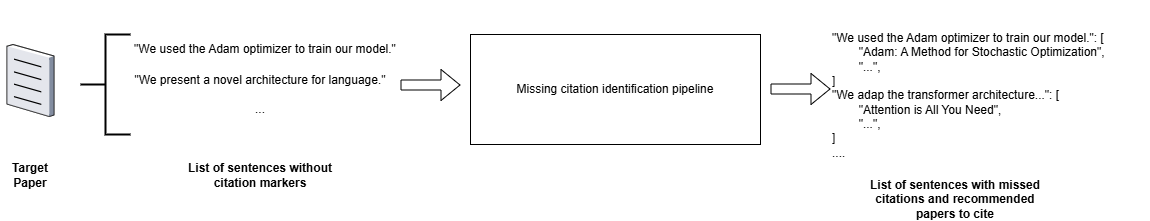

The diagram above was exported from draw.io. Its source (the exported page's mxGraphModel, read from the mxfile embedded in the PNG):
<mxGraphModel dx="3466" dy="2183" grid="1" gridSize="10" guides="1" tooltips="1" connect="1" arrows="1" fold="1" page="1" pageScale="1" pageWidth="850" pageHeight="1100" math="0" shadow="0">
  <root>
    <mxCell id="0" />
    <mxCell id="1" parent="0" />
    <mxCell id="b1jk-9omZd_dT7_f0a8H-2" value="Target Paper" style="text;html=1;align=center;verticalAlign=middle;whiteSpace=wrap;rounded=0;fontStyle=1" parent="1" vertex="1">
      <mxGeometry x="50" y="466" width="60" height="30" as="geometry" />
    </mxCell>
    <mxCell id="b1jk-9omZd_dT7_f0a8H-4" value="" style="verticalLabelPosition=bottom;sketch=0;aspect=fixed;html=1;verticalAlign=top;strokeColor=none;align=center;outlineConnect=0;shape=mxgraph.citrix.document;" parent="1" vertex="1">
      <mxGeometry x="56.5" y="350" width="47" height="72" as="geometry" />
    </mxCell>
    <mxCell id="b1jk-9omZd_dT7_f0a8H-5" value="" style="strokeWidth=2;html=1;shape=mxgraph.flowchart.annotation_2;align=left;labelPosition=right;pointerEvents=1;" parent="1" vertex="1">
      <mxGeometry x="130" y="340" width="50" height="100" as="geometry" />
    </mxCell>
    <mxCell id="b1jk-9omZd_dT7_f0a8H-6" value="List of sentences without citation markers" style="text;html=1;align=center;verticalAlign=middle;whiteSpace=wrap;rounded=0;fontStyle=1" parent="1" vertex="1">
      <mxGeometry x="215" y="466" width="190" height="30" as="geometry" />
    </mxCell>
    <mxCell id="b1jk-9omZd_dT7_f0a8H-7" value="&quot;We used the Adam optimizer to train our model.&quot;" style="text;html=1;align=center;verticalAlign=middle;whiteSpace=wrap;rounded=0;" parent="1" vertex="1">
      <mxGeometry x="180" y="340" width="270" height="30" as="geometry" />
    </mxCell>
    <mxCell id="b1jk-9omZd_dT7_f0a8H-8" value="&quot;We present a novel architecture for language.&quot;" style="text;html=1;align=center;verticalAlign=middle;whiteSpace=wrap;rounded=0;" parent="1" vertex="1">
      <mxGeometry x="180" y="371" width="260" height="30" as="geometry" />
    </mxCell>
    <mxCell id="b1jk-9omZd_dT7_f0a8H-14" value="..." style="text;html=1;align=center;verticalAlign=middle;whiteSpace=wrap;rounded=0;" parent="1" vertex="1">
      <mxGeometry x="180" y="400" width="260" height="30" as="geometry" />
    </mxCell>
    <mxCell id="b1jk-9omZd_dT7_f0a8H-15" value="" style="shape=flexArrow;endArrow=classic;html=1;rounded=0;" parent="1" edge="1">
      <mxGeometry width="50" height="50" relative="1" as="geometry">
        <mxPoint x="450" y="390.5" as="sourcePoint" />
        <mxPoint x="510" y="390.5" as="targetPoint" />
      </mxGeometry>
    </mxCell>
    <mxCell id="8S5imyiHwm5mvAzw7eHh-5" value="Missing citation identification pipeline" style="rounded=0;whiteSpace=wrap;html=1;" vertex="1" parent="1">
      <mxGeometry x="520" y="340" width="290" height="110" as="geometry" />
    </mxCell>
    <mxCell id="8S5imyiHwm5mvAzw7eHh-6" value="" style="shape=flexArrow;endArrow=classic;html=1;rounded=0;" edge="1" parent="1">
      <mxGeometry width="50" height="50" relative="1" as="geometry">
        <mxPoint x="820" y="394.5" as="sourcePoint" />
        <mxPoint x="880" y="394.5" as="targetPoint" />
      </mxGeometry>
    </mxCell>
    <mxCell id="8S5imyiHwm5mvAzw7eHh-16" value="&lt;span style=&quot;background-color: transparent; color: light-dark(rgb(0, 0, 0), rgb(255, 255, 255));&quot;&gt;&quot;We used the Adam optimizer to train our model.&quot;: [&lt;br&gt;&lt;/span&gt;&lt;span style=&quot;background-color: transparent; color: light-dark(rgb(0, 0, 0), rgb(255, 255, 255));&quot;&gt;&lt;span style=&quot;white-space: pre;&quot;&gt;&#09;&lt;/span&gt;&quot;Adam: A Method for Stochastic Optimization&quot;,&lt;br&gt;&lt;/span&gt;&lt;span style=&quot;background-color: transparent; color: light-dark(rgb(0, 0, 0), rgb(255, 255, 255));&quot;&gt;&lt;span style=&quot;white-space: pre;&quot;&gt;&#09;&lt;/span&gt;&quot;...&quot;,&lt;/span&gt;&lt;div&gt;&lt;div&gt;&lt;div style=&quot;text-wrap-mode: nowrap;&quot;&gt;&lt;span style=&quot;text-wrap-mode: wrap;&quot;&gt;]&lt;br&gt;&lt;/span&gt;&lt;/div&gt;&lt;/div&gt;&lt;/div&gt;&lt;div style=&quot;text-wrap-mode: nowrap;&quot;&gt;&quot;We adap the transformer architecture...&quot;: [&lt;br&gt;&lt;span style=&quot;white-space: pre;&quot;&gt;&#09;&lt;/span&gt;&quot;Attention is All You Need&quot;,&lt;/div&gt;&lt;div style=&quot;text-wrap-mode: nowrap;&quot;&gt;&lt;span style=&quot;white-space: pre;&quot;&gt;&#09;&lt;/span&gt;&quot;...&quot;,&lt;br&gt;]&lt;br&gt;....&lt;/div&gt;" style="text;html=1;align=left;verticalAlign=middle;whiteSpace=wrap;rounded=0;" vertex="1" parent="1">
      <mxGeometry x="880" y="306" width="320" height="190" as="geometry" />
    </mxCell>
    <mxCell id="8S5imyiHwm5mvAzw7eHh-17" value="List of sentences with missed citations and recommended papers to cite" style="text;html=1;align=center;verticalAlign=middle;whiteSpace=wrap;rounded=0;fontStyle=1" vertex="1" parent="1">
      <mxGeometry x="910" y="490" width="190" height="30" as="geometry" />
    </mxCell>
  </root>
</mxGraphModel>